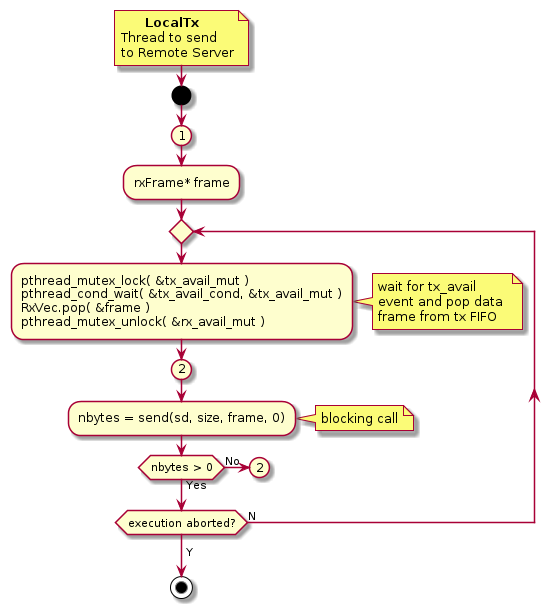

The diagram above was rendered by PlantUML. Its source (embedded in the PNG):
@startuml
'-----------------------
  note right
        <b>LocalTx</b>
  Thread to send
  to Remote Server
  end note
'-----------------------
start
(1)
	:rxFrame* frame;
    repeat
		:pthread_mutex_lock( &tx_avail_mut )
		pthread_cond_wait( &tx_avail_cond, &tx_avail_mut )
		RxVec.pop( &frame )
		pthread_mutex_unlock( &rx_avail_mut );
			''
            note right
				wait for tx_avail 
				event and pop data 
				frame from tx FIFO
            end note
			''
		(2)
		:nbytes = send(sd, size, frame, 0);
		''
		note right
			blocking call
		end note

		if (nbytes > 0) then (Yes)
		else (No)
		(2)
		detach
		endif
    repeat while(execution aborted?) is (N)
	->Y;
	stop
  
'-----------------------
@enduml